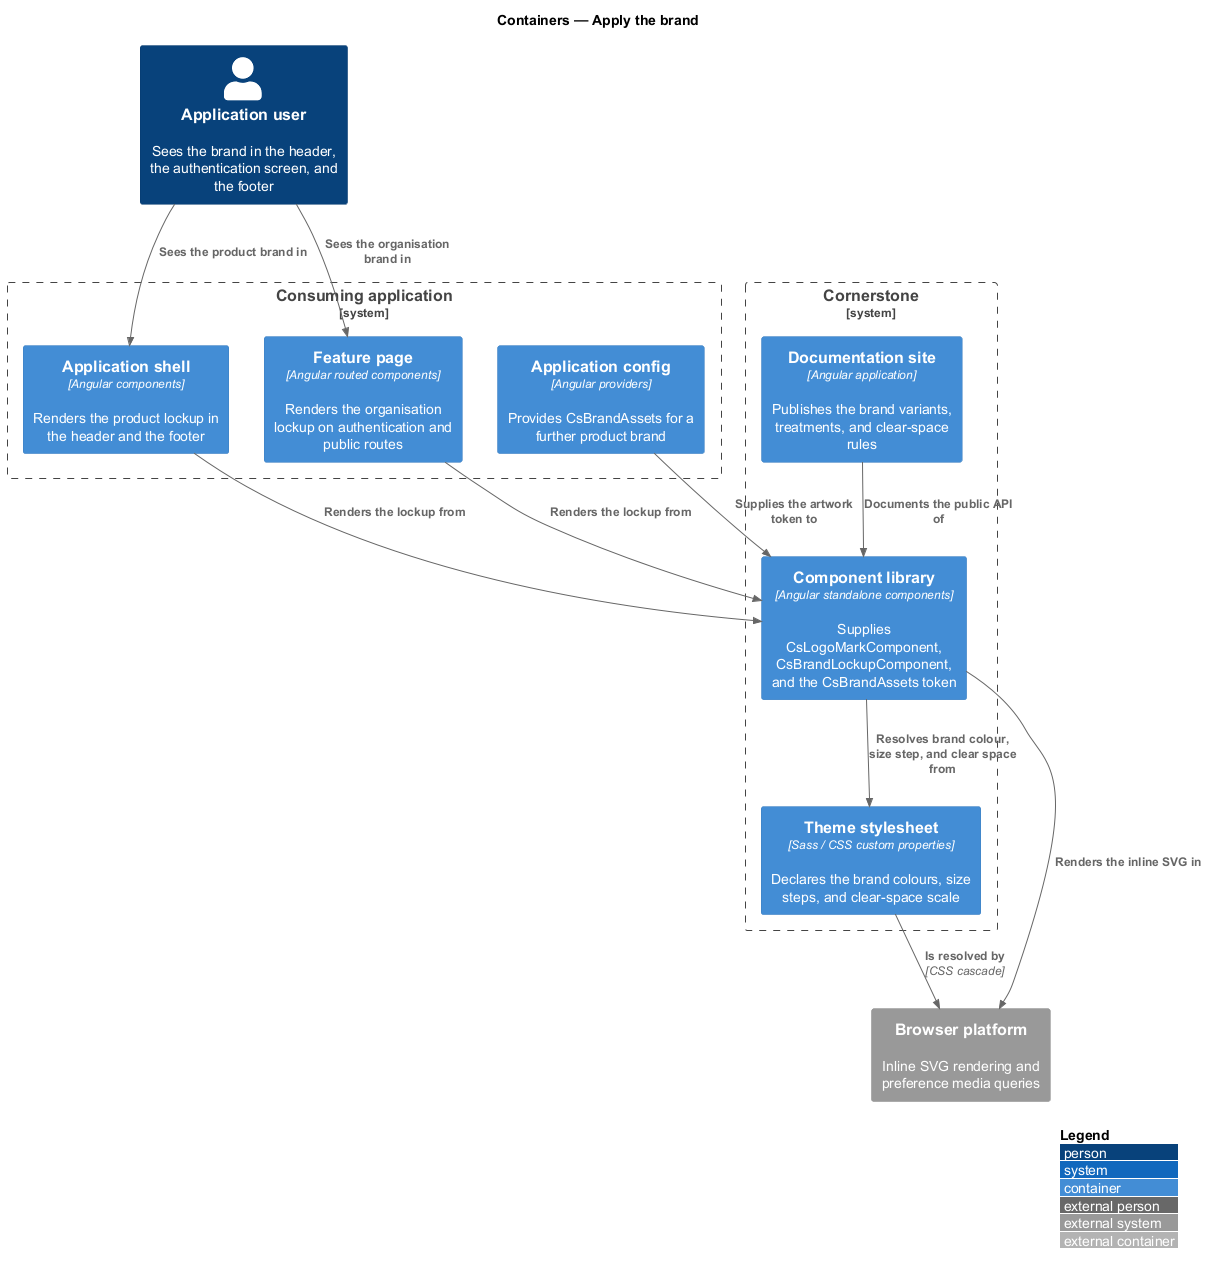

The diagram above was rendered by PlantUML. Its source (embedded in the PNG):
@startuml
!include <C4/C4_Container>
LAYOUT_WITH_LEGEND()
title Containers — Apply the brand

Person(user, "Application user", "Sees the brand in the header, the authentication screen, and the footer")

System_Boundary(cornerstone, "Cornerstone") {
  Container(lib, "Component library", "Angular standalone components", "Supplies CsLogoMarkComponent, CsBrandLockupComponent, and the CsBrandAssets token")
  Container(theme, "Theme stylesheet", "Sass / CSS custom properties", "Declares the brand colours, size steps, and clear-space scale")
  Container(docs, "Documentation site", "Angular application", "Publishes the brand variants, treatments, and clear-space rules")
}

System_Boundary(app, "Consuming application") {
  Container(shell, "Application shell", "Angular components", "Renders the product lockup in the header and the footer")
  Container(page, "Feature page", "Angular routed components", "Renders the organisation lockup on authentication and public routes")
  Container(config, "Application config", "Angular providers", "Provides CsBrandAssets for a further product brand")
}

System_Ext(browser, "Browser platform", "Inline SVG rendering and preference media queries")

Rel(user, shell, "Sees the product brand in")
Rel(user, page, "Sees the organisation brand in")
Rel(shell, lib, "Renders the lockup from")
Rel(page, lib, "Renders the lockup from")
Rel(config, lib, "Supplies the artwork token to")
Rel(lib, theme, "Resolves brand colour, size step, and clear space from")
Rel(lib, browser, "Renders the inline SVG in")
Rel(theme, browser, "Is resolved by", "CSS cascade")
Rel(docs, lib, "Documents the public API of")
@enduml